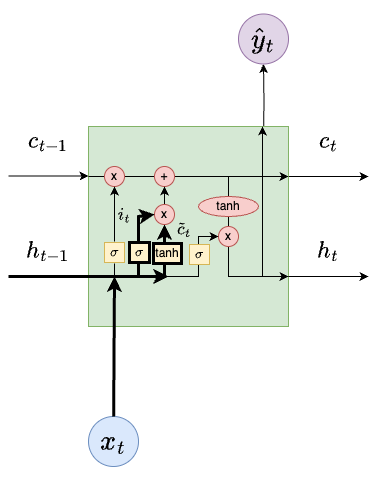

The diagram above was exported from draw.io. Its source (the exported page's mxGraphModel, read from the mxfile embedded in the PNG):
<mxGraphModel dx="1026" dy="692" grid="1" gridSize="10" guides="1" tooltips="1" connect="1" arrows="1" fold="1" page="1" pageScale="1" pageWidth="850" pageHeight="1100" math="1" shadow="0">
  <root>
    <mxCell id="0" />
    <mxCell id="1" parent="0" />
    <mxCell id="Y91NmDBzCPHrnkVEEBkz-1" style="edgeStyle=orthogonalEdgeStyle;rounded=0;orthogonalLoop=1;jettySize=auto;html=1;exitX=0.5;exitY=0;exitDx=0;exitDy=0;entryX=0.5;entryY=1;entryDx=0;entryDy=0;" parent="1" target="Y91NmDBzCPHrnkVEEBkz-4" edge="1">
      <mxGeometry relative="1" as="geometry">
        <mxPoint x="495" y="172.5" as="sourcePoint" />
      </mxGeometry>
    </mxCell>
    <mxCell id="Y91NmDBzCPHrnkVEEBkz-2" style="edgeStyle=orthogonalEdgeStyle;rounded=0;orthogonalLoop=1;jettySize=auto;html=1;exitX=1;exitY=0.25;exitDx=0;exitDy=0;entryX=0;entryY=0.25;entryDx=0;entryDy=0;strokeWidth=1;" parent="1" source="Y91NmDBzCPHrnkVEEBkz-3" edge="1">
      <mxGeometry relative="1" as="geometry">
        <mxPoint x="600" y="210" as="targetPoint" />
      </mxGeometry>
    </mxCell>
    <mxCell id="Y91NmDBzCPHrnkVEEBkz-3" value="" style="whiteSpace=wrap;html=1;aspect=fixed;fillColor=#d5e8d4;strokeColor=#82b366;fontSize=30;fontStyle=1" parent="1" vertex="1">
      <mxGeometry x="320" y="160" width="200" height="200" as="geometry" />
    </mxCell>
    <mxCell id="Y91NmDBzCPHrnkVEEBkz-4" value="&lt;font style=&quot;font-size: 24px;&quot;&gt;$$\hat{y}_t$$&lt;/font&gt;" style="ellipse;whiteSpace=wrap;html=1;aspect=fixed;fillColor=#e1d5e7;strokeColor=#9673a6;" parent="1" vertex="1">
      <mxGeometry x="470" y="47.5" width="50" height="50" as="geometry" />
    </mxCell>
    <mxCell id="Y91NmDBzCPHrnkVEEBkz-5" value="&lt;font style=&quot;font-size: 24px;&quot;&gt;$$x_t$$&lt;/font&gt;" style="ellipse;whiteSpace=wrap;html=1;aspect=fixed;fillColor=#dae8fc;strokeColor=#6c8ebf;" parent="1" vertex="1">
      <mxGeometry x="320" y="450" width="50" height="50" as="geometry" />
    </mxCell>
    <mxCell id="Y91NmDBzCPHrnkVEEBkz-6" style="edgeStyle=orthogonalEdgeStyle;rounded=0;orthogonalLoop=1;jettySize=auto;html=1;exitX=1;exitY=0.75;exitDx=0;exitDy=0;entryX=0;entryY=0.75;entryDx=0;entryDy=0;" parent="1" edge="1">
      <mxGeometry relative="1" as="geometry">
        <mxPoint x="520" y="310" as="sourcePoint" />
        <mxPoint x="600" y="310" as="targetPoint" />
      </mxGeometry>
    </mxCell>
    <mxCell id="Y91NmDBzCPHrnkVEEBkz-7" value="" style="endArrow=classic;html=1;rounded=0;entryX=1;entryY=0.25;entryDx=0;entryDy=0;strokeWidth=1;" parent="1" target="Y91NmDBzCPHrnkVEEBkz-3" edge="1">
      <mxGeometry width="50" height="50" relative="1" as="geometry">
        <mxPoint x="320" y="210" as="sourcePoint" />
        <mxPoint x="370" y="160" as="targetPoint" />
      </mxGeometry>
    </mxCell>
    <mxCell id="Y91NmDBzCPHrnkVEEBkz-8" value="" style="edgeStyle=orthogonalEdgeStyle;rounded=0;orthogonalLoop=1;jettySize=auto;html=1;strokeWidth=1;endArrow=none;endFill=0;" parent="1" source="Y91NmDBzCPHrnkVEEBkz-9" edge="1">
      <mxGeometry relative="1" as="geometry">
        <mxPoint x="436" y="210" as="targetPoint" />
      </mxGeometry>
    </mxCell>
    <mxCell id="Y91NmDBzCPHrnkVEEBkz-9" value="x" style="ellipse;whiteSpace=wrap;html=1;aspect=fixed;fillColor=#f8cecc;strokeColor=#b85450;fontStyle=0" parent="1" vertex="1">
      <mxGeometry x="336" y="200" width="20" height="20" as="geometry" />
    </mxCell>
    <mxCell id="Y91NmDBzCPHrnkVEEBkz-10" value="+" style="ellipse;whiteSpace=wrap;html=1;aspect=fixed;fillColor=#f8cecc;strokeColor=#b85450;fontStyle=0" parent="1" vertex="1">
      <mxGeometry x="386" y="200" width="20" height="20" as="geometry" />
    </mxCell>
    <mxCell id="Y91NmDBzCPHrnkVEEBkz-11" value="" style="curved=0;endArrow=classic;html=1;rounded=0;" parent="1" source="Y91NmDBzCPHrnkVEEBkz-14" edge="1">
      <mxGeometry width="50" height="50" relative="1" as="geometry">
        <mxPoint x="460" y="210" as="sourcePoint" />
        <mxPoint x="520" y="310" as="targetPoint" />
        <Array as="points">
          <mxPoint x="460" y="310" />
        </Array>
      </mxGeometry>
    </mxCell>
    <mxCell id="Y91NmDBzCPHrnkVEEBkz-12" value="" style="endArrow=classic;html=1;rounded=0;entryX=0.87;entryY=0;entryDx=0;entryDy=0;entryPerimeter=0;" parent="1" target="Y91NmDBzCPHrnkVEEBkz-3" edge="1">
      <mxGeometry width="50" height="50" relative="1" as="geometry">
        <mxPoint x="494" y="310" as="sourcePoint" />
        <mxPoint x="450" y="330" as="targetPoint" />
      </mxGeometry>
    </mxCell>
    <mxCell id="Y91NmDBzCPHrnkVEEBkz-13" value="" style="curved=0;endArrow=none;html=1;rounded=0;endFill=0;" parent="1" source="Y91NmDBzCPHrnkVEEBkz-17" target="Y91NmDBzCPHrnkVEEBkz-14" edge="1">
      <mxGeometry width="50" height="50" relative="1" as="geometry">
        <mxPoint x="460" y="210" as="sourcePoint" />
        <mxPoint x="520" y="310" as="targetPoint" />
        <Array as="points" />
      </mxGeometry>
    </mxCell>
    <mxCell id="Y91NmDBzCPHrnkVEEBkz-14" value="x" style="ellipse;whiteSpace=wrap;html=1;aspect=fixed;fillColor=#f8cecc;strokeColor=#b85450;" parent="1" vertex="1">
      <mxGeometry x="450" y="260" width="20" height="20" as="geometry" />
    </mxCell>
    <mxCell id="Y91NmDBzCPHrnkVEEBkz-15" value="" style="endArrow=classic;html=1;rounded=0;exitX=0;exitY=0.75;exitDx=0;exitDy=0;" parent="1" source="Y91NmDBzCPHrnkVEEBkz-3" target="Y91NmDBzCPHrnkVEEBkz-14" edge="1">
      <mxGeometry width="50" height="50" relative="1" as="geometry">
        <mxPoint x="400" y="380" as="sourcePoint" />
        <mxPoint x="460" y="310" as="targetPoint" />
        <Array as="points">
          <mxPoint x="380" y="310" />
          <mxPoint x="430" y="310" />
          <mxPoint x="430" y="290" />
          <mxPoint x="430" y="270" />
        </Array>
      </mxGeometry>
    </mxCell>
    <mxCell id="Y91NmDBzCPHrnkVEEBkz-16" value="" style="curved=0;endArrow=none;html=1;rounded=0;endFill=0;" parent="1" target="Y91NmDBzCPHrnkVEEBkz-17" edge="1">
      <mxGeometry width="50" height="50" relative="1" as="geometry">
        <mxPoint x="460" y="210" as="sourcePoint" />
        <mxPoint x="460" y="260" as="targetPoint" />
        <Array as="points" />
      </mxGeometry>
    </mxCell>
    <mxCell id="Y91NmDBzCPHrnkVEEBkz-17" value="tanh" style="ellipse;whiteSpace=wrap;html=1;fillColor=#f8cecc;strokeColor=#b85450;" parent="1" vertex="1">
      <mxGeometry x="430" y="230" width="60" height="20" as="geometry" />
    </mxCell>
    <mxCell id="Y91NmDBzCPHrnkVEEBkz-18" value="&lt;font style=&quot;font-size: 20px;&quot;&gt;$$c_{t-1}$$&lt;/font&gt;" style="text;html=1;align=center;verticalAlign=middle;whiteSpace=wrap;rounded=0;fontStyle=0" parent="1" vertex="1">
      <mxGeometry x="250" y="160" width="60" height="30" as="geometry" />
    </mxCell>
    <mxCell id="Y91NmDBzCPHrnkVEEBkz-19" value="&lt;font style=&quot;font-size: 20px;&quot;&gt;&lt;b&gt;$$c_{t}$$&lt;/b&gt;&lt;/font&gt;" style="text;html=1;align=center;verticalAlign=middle;whiteSpace=wrap;rounded=0;" parent="1" vertex="1">
      <mxGeometry x="530" y="160" width="60" height="30" as="geometry" />
    </mxCell>
    <mxCell id="Y91NmDBzCPHrnkVEEBkz-20" value="&lt;font style=&quot;font-size: 20px;&quot;&gt;$$h_{t-1}$$&lt;/font&gt;" style="text;html=1;align=center;verticalAlign=middle;whiteSpace=wrap;rounded=0;" parent="1" vertex="1">
      <mxGeometry x="250" y="270" width="60" height="30" as="geometry" />
    </mxCell>
    <mxCell id="Y91NmDBzCPHrnkVEEBkz-21" value="&lt;font style=&quot;font-size: 20px;&quot;&gt;$$h_{t}$$&lt;/font&gt;" style="text;html=1;align=center;verticalAlign=middle;whiteSpace=wrap;rounded=0;" parent="1" vertex="1">
      <mxGeometry x="530" y="270" width="60" height="30" as="geometry" />
    </mxCell>
    <mxCell id="Y91NmDBzCPHrnkVEEBkz-22" value="" style="endArrow=classic;html=1;rounded=0;strokeWidth=3;" parent="1" source="Y91NmDBzCPHrnkVEEBkz-5" edge="1">
      <mxGeometry width="50" height="50" relative="1" as="geometry">
        <mxPoint x="400" y="370" as="sourcePoint" />
        <mxPoint x="346" y="310" as="targetPoint" />
      </mxGeometry>
    </mxCell>
    <mxCell id="Y91NmDBzCPHrnkVEEBkz-23" value="" style="endArrow=classic;html=1;rounded=0;entryX=0.5;entryY=1;entryDx=0;entryDy=0;strokeWidth=1;" parent="1" source="Y91NmDBzCPHrnkVEEBkz-25" target="Y91NmDBzCPHrnkVEEBkz-9" edge="1">
      <mxGeometry width="50" height="50" relative="1" as="geometry">
        <mxPoint x="346" y="310" as="sourcePoint" />
        <mxPoint x="446" y="320" as="targetPoint" />
      </mxGeometry>
    </mxCell>
    <mxCell id="Y91NmDBzCPHrnkVEEBkz-24" value="" style="endArrow=none;html=1;rounded=0;entryX=0.5;entryY=1;entryDx=0;entryDy=0;endFill=0;strokeWidth=1;" parent="1" target="Y91NmDBzCPHrnkVEEBkz-25" edge="1">
      <mxGeometry width="50" height="50" relative="1" as="geometry">
        <mxPoint x="346" y="310" as="sourcePoint" />
        <mxPoint x="346" y="220" as="targetPoint" />
      </mxGeometry>
    </mxCell>
    <mxCell id="Y91NmDBzCPHrnkVEEBkz-25" value="$$\sigma$$" style="whiteSpace=wrap;html=1;aspect=fixed;fillColor=#fff2cc;strokeColor=#D6B656;perimeterSpacing=1;strokeWidth=1;fontStyle=1" parent="1" vertex="1">
      <mxGeometry x="336" y="276" width="20" height="20" as="geometry" />
    </mxCell>
    <mxCell id="Y91NmDBzCPHrnkVEEBkz-26" value="" style="endArrow=classic;html=1;rounded=0;targetPerimeterSpacing=0;sourcePerimeterSpacing=0;" parent="1" source="Y91NmDBzCPHrnkVEEBkz-28" target="Y91NmDBzCPHrnkVEEBkz-10" edge="1">
      <mxGeometry width="50" height="50" relative="1" as="geometry">
        <mxPoint x="396" y="310" as="sourcePoint" />
        <mxPoint x="450" y="310" as="targetPoint" />
      </mxGeometry>
    </mxCell>
    <mxCell id="Y91NmDBzCPHrnkVEEBkz-27" value="" style="endArrow=classic;html=1;rounded=0;targetPerimeterSpacing=0;sourcePerimeterSpacing=0;strokeWidth=3;" parent="1" target="Y91NmDBzCPHrnkVEEBkz-28" edge="1">
      <mxGeometry width="50" height="50" relative="1" as="geometry">
        <mxPoint x="396" y="310" as="sourcePoint" />
        <mxPoint x="396" y="220" as="targetPoint" />
      </mxGeometry>
    </mxCell>
    <mxCell id="Y91NmDBzCPHrnkVEEBkz-28" value="x" style="ellipse;whiteSpace=wrap;html=1;aspect=fixed;fillColor=#f8cecc;strokeColor=#b85450;" parent="1" vertex="1">
      <mxGeometry x="386" y="238" width="20" height="20" as="geometry" />
    </mxCell>
    <mxCell id="Y91NmDBzCPHrnkVEEBkz-29" value="" style="endArrow=classic;html=1;rounded=0;entryX=0;entryY=0.5;entryDx=0;entryDy=0;strokeWidth=3;" parent="1" target="Y91NmDBzCPHrnkVEEBkz-28" edge="1">
      <mxGeometry width="50" height="50" relative="1" as="geometry">
        <mxPoint x="370" y="310" as="sourcePoint" />
        <mxPoint x="450" y="310" as="targetPoint" />
        <Array as="points">
          <mxPoint x="370" y="250" />
        </Array>
      </mxGeometry>
    </mxCell>
    <mxCell id="Y91NmDBzCPHrnkVEEBkz-30" value="$$\sigma$$" style="whiteSpace=wrap;html=1;aspect=fixed;fillColor=#fff2cc;strokeColor=#000000;strokeWidth=3;" parent="1" vertex="1">
      <mxGeometry x="361" y="276" width="20" height="20" as="geometry" />
    </mxCell>
    <mxCell id="Y91NmDBzCPHrnkVEEBkz-31" value="tanh" style="rounded=0;whiteSpace=wrap;html=1;fillColor=#fff2cc;strokeColor=#000000;strokeWidth=3;" parent="1" vertex="1">
      <mxGeometry x="385" y="277" width="28" height="20" as="geometry" />
    </mxCell>
    <mxCell id="Y91NmDBzCPHrnkVEEBkz-32" value="$$\sigma$$" style="whiteSpace=wrap;html=1;aspect=fixed;fillColor=#fff2cc;strokeColor=#d6b656;" parent="1" vertex="1">
      <mxGeometry x="421" y="278" width="20" height="20" as="geometry" />
    </mxCell>
    <mxCell id="Y91NmDBzCPHrnkVEEBkz-34" style="edgeStyle=orthogonalEdgeStyle;rounded=0;orthogonalLoop=1;jettySize=auto;html=1;exitX=1;exitY=0.25;exitDx=0;exitDy=0;entryX=0;entryY=0.25;entryDx=0;entryDy=0;strokeWidth=1;" parent="1" edge="1">
      <mxGeometry relative="1" as="geometry">
        <mxPoint x="320" y="209.5" as="targetPoint" />
        <mxPoint x="240" y="209.5" as="sourcePoint" />
      </mxGeometry>
    </mxCell>
    <mxCell id="Y91NmDBzCPHrnkVEEBkz-35" style="edgeStyle=orthogonalEdgeStyle;rounded=0;orthogonalLoop=1;jettySize=auto;html=1;exitX=1;exitY=0.75;exitDx=0;exitDy=0;strokeWidth=3;" parent="1" edge="1">
      <mxGeometry relative="1" as="geometry">
        <mxPoint x="240" y="310" as="sourcePoint" />
        <mxPoint x="400" y="310" as="targetPoint" />
      </mxGeometry>
    </mxCell>
    <mxCell id="Y91NmDBzCPHrnkVEEBkz-37" value="&lt;font style=&quot;font-size: 15px;&quot;&gt;$$i_t$$&lt;/font&gt;" style="text;html=1;align=center;verticalAlign=middle;whiteSpace=wrap;rounded=0;" parent="1" vertex="1">
      <mxGeometry x="326" y="233" width="60" height="30" as="geometry" />
    </mxCell>
    <mxCell id="Y91NmDBzCPHrnkVEEBkz-38" value="&lt;font style=&quot;font-size: 15px;&quot;&gt;$$\tilde{c}_t$$&lt;/font&gt;" style="text;html=1;align=center;verticalAlign=middle;whiteSpace=wrap;rounded=0;" parent="1" vertex="1">
      <mxGeometry x="386" y="248" width="60" height="30" as="geometry" />
    </mxCell>
  </root>
</mxGraphModel>